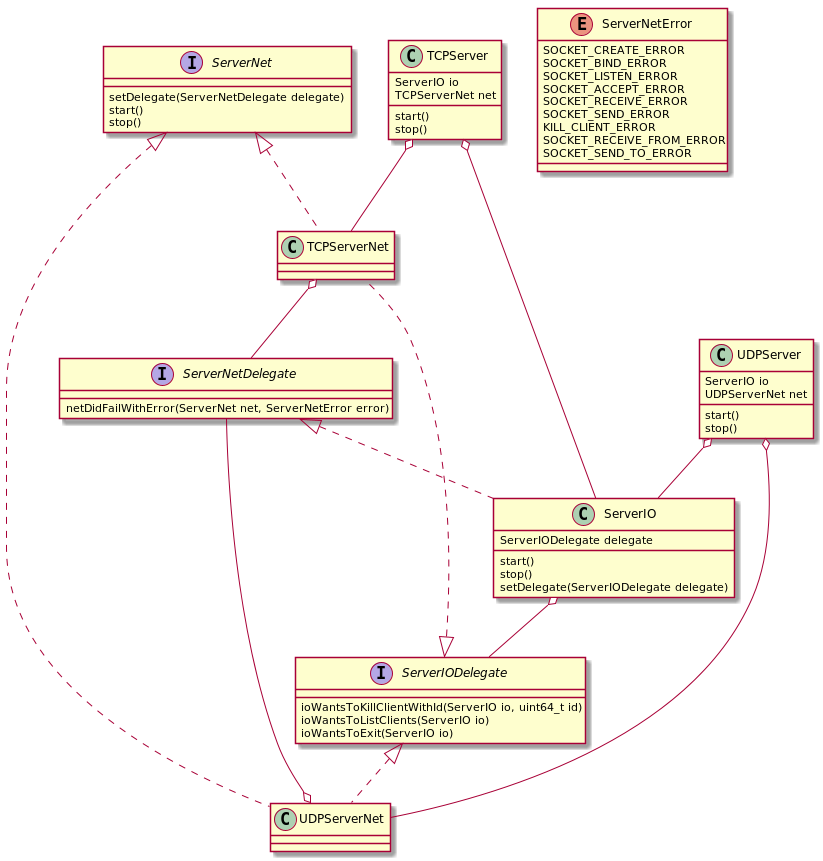

The diagram above was rendered by PlantUML. Its source (embedded in the PNG):
@startuml

interface ServerNet {
setDelegate(ServerNetDelegate delegate)
start()
stop()
}

enum ServerNetError {
SOCKET_CREATE_ERROR
SOCKET_BIND_ERROR
SOCKET_LISTEN_ERROR
SOCKET_ACCEPT_ERROR
SOCKET_RECEIVE_ERROR
SOCKET_SEND_ERROR
KILL_CLIENT_ERROR
SOCKET_RECEIVE_FROM_ERROR
SOCKET_SEND_TO_ERROR
}

interface ServerNetDelegate {
netDidFailWithError(ServerNet net, ServerNetError error)
}

interface ServerIODelegate {
ioWantsToKillClientWithId(ServerIO io, uint64_t id)
ioWantsToListClients(ServerIO io)
ioWantsToExit(ServerIO io)
}

class TCPServer {
ServerIO io
TCPServerNet net
start()
stop()
}

class UDPServer {
ServerIO io
UDPServerNet net
start()
stop()
}

class ServerIO {
ServerIODelegate delegate
start()
stop()
setDelegate(ServerIODelegate delegate)
}

TCPServer o-- ServerIO
UDPServer o-- ServerIO
ServerIO o-- ServerIODelegate
ServerNetDelegate <|.. ServerIO
TCPServer o-- TCPServerNet
UDPServer o-- UDPServerNet
TCPServerNet o-- ServerNetDelegate
UDPServerNet o-- ServerNetDelegate
ServerNet <|.. TCPServerNet
ServerNet <|.. UDPServerNet
ServerIODelegate <|.. TCPServerNet
ServerIODelegate <|.. UDPServerNet

@enduml